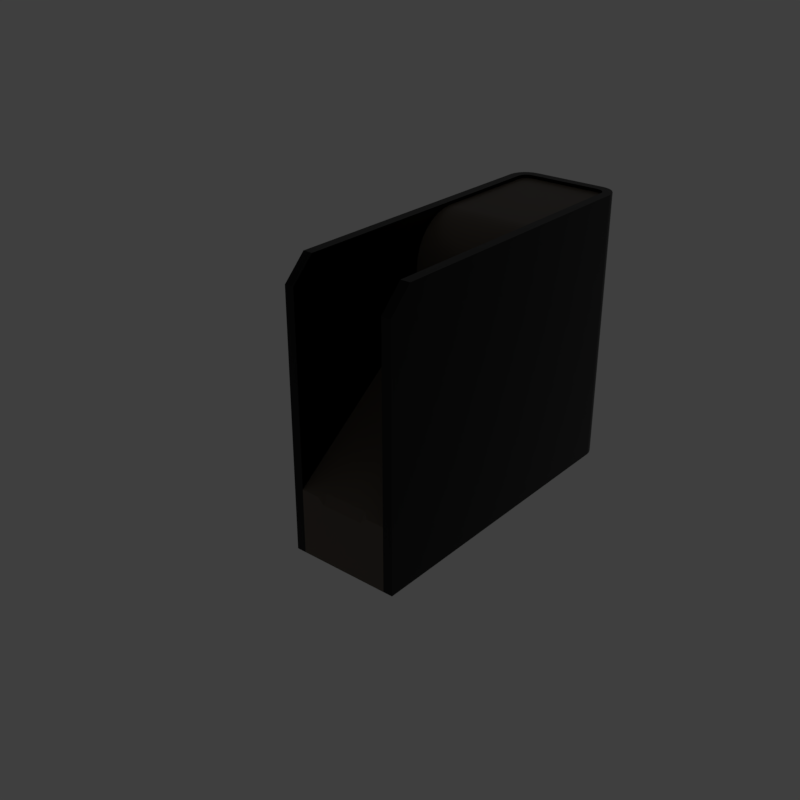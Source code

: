 # Source: insetadj.blend  (saved by Blender 2.82.4; exported with 4.5.12 LTS)
import bpy
from mathutils import Matrix  # noqa: F401  (used for matrix-valued properties, if any)

bpy.ops.wm.read_factory_settings(use_empty=True)
scene = bpy.context.scene
scene.name = 'main'

# ---- collections
col_collection_1 = bpy.data.collections.new('Collection 1'); scene.collection.children.link(col_collection_1)

# ---- materials (node trees are filled in below, after node groups)
mat_prox_alum_075 = bpy.data.materials.new('prox_alum.075')
mat_prox_alum_075.displacement_method = 'DISPLACEMENT'
mat_prox_alum_075.alpha_threshold = 0.0
mat_prox_alum_075.diffuse_color = (0.1933, 0.1933, 0.1933, 1.0)
mat_prox_alum_075.roughness = 0.5
mat_prox_kevlar_075 = bpy.data.materials.new('prox_kevlar.075')
mat_prox_kevlar_075.displacement_method = 'DISPLACEMENT'
mat_prox_kevlar_075.alpha_threshold = 0.0
mat_prox_kevlar_075.diffuse_color = (0.03737, 0.03737, 0.03737, 1.0)
mat_prox_kevlar_075.roughness = 0.5
mat_prox_rough_plastic_018 = bpy.data.materials.new('prox_rough_plastic.018')
mat_prox_rough_plastic_018.displacement_method = 'DISPLACEMENT'
mat_prox_rough_plastic_018.alpha_threshold = 0.0
mat_prox_rough_plastic_018.diffuse_color = (0.1013, 0.1013, 0.1013, 1.0)
mat_prox_rough_plastic_018.roughness = 0.5
mat_prox_easy_spec_075 = bpy.data.materials.new('prox_easy_spec.075')
mat_prox_easy_spec_075.displacement_method = 'DISPLACEMENT'
mat_prox_easy_spec_075.alpha_threshold = 0.0
mat_prox_easy_spec_075.diffuse_color = (0.2791, 0.2791, 0.2791, 1.0)
mat_prox_easy_spec_075.roughness = 0.5
mat_prox_soap_073 = bpy.data.materials.new('prox_soap.073')
mat_prox_soap_073.displacement_method = 'DISPLACEMENT'
mat_prox_soap_073.alpha_threshold = 0.0
mat_prox_soap_073.diffuse_color = (0.8, 0.5447, 0.3018, 1.0)
mat_prox_soap_073.roughness = 0.5
mat_prox_emission_073 = bpy.data.materials.new('prox_emission.073')
mat_prox_emission_073.displacement_method = 'DISPLACEMENT'
mat_prox_emission_073.alpha_threshold = 0.0
mat_prox_emission_073.diffuse_color = (0.3973, 0.7023, 0.9681, 1.0)
mat_prox_emission_073.roughness = 0.5

# ---- node groups
ng_auto_smooth = bpy.data.node_groups.new('Auto Smooth', 'GeometryNodeTree')
_s = ng_auto_smooth.interface.new_socket(name='Geometry', in_out='OUTPUT', socket_type='NodeSocketGeometry')
_s = ng_auto_smooth.interface.new_socket(name='Geometry', in_out='INPUT', socket_type='NodeSocketGeometry')
_s = ng_auto_smooth.interface.new_socket(name='Angle', in_out='INPUT', socket_type='NodeSocketFloat')
_s.subtype = 'ANGLE'
_s.min_value = 0.0
_s.max_value = 3.142
ng_auto_smooth.is_modifier = True
_N = ng_auto_smooth.nodes; _L = ng_auto_smooth.links
n0 = _N.new('NodeGroupOutput'); n0.name = 'Group Output'; n0.location = (480, -100)
n1 = _N.new('NodeGroupInput'); n1.name = 'Group Input'; n1.location = (-420, -300)
n2 = _N.new('NodeGroupInput'); n2.name = 'Group Input.001'; n2.location = (-60, -100)
n3 = _N.new('GeometryNodeSetShadeSmooth'); n3.name = 'Set Shade Smooth'; n3.location = (120, -100)
n3.domain = 'EDGE'
n4 = _N.new('GeometryNodeSetShadeSmooth'); n4.name = 'Set Shade Smooth.001'; n4.location = (300, -100)
n5 = _N.new('GeometryNodeInputMeshEdgeAngle'); n5.name = 'Edge Angle'; n5.location = (-420, -220)
n6 = _N.new('GeometryNodeInputEdgeSmooth'); n6.name = 'Is Edge Smooth'; n6.location = (-60, -160)
n7 = _N.new('GeometryNodeInputShadeSmooth'); n7.name = 'Is Face Smooth'; n7.location = (-240, -340)
n8 = _N.new('FunctionNodeBooleanMath'); n8.name = 'Boolean Math'; n8.location = (-60, -220)
n9 = _N.new('FunctionNodeCompare'); n9.name = 'Compare'; n9.location = (-240, -180)
n9.operation = 'LESS_EQUAL'
_L.new(n5.outputs[0], n9.inputs[0])
_L.new(n4.outputs[0], n0.inputs[0])
_L.new(n1.outputs[1], n9.inputs[1])
_L.new(n9.outputs[0], n8.inputs[0])
_L.new(n7.outputs[0], n8.inputs[1])
_L.new(n2.outputs[0], n3.inputs[0])
_L.new(n6.outputs[0], n3.inputs[1])
_L.new(n3.outputs[0], n4.inputs[0])
_L.new(n8.outputs[0], n3.inputs[2])
n0.is_active_output = True

# ---- material node trees
mat_prox_alum_075.use_nodes = True; mat_prox_alum_075.node_tree.nodes.clear()
_N = mat_prox_alum_075.node_tree.nodes; _L = mat_prox_alum_075.node_tree.links
n0 = _N.new('ShaderNodeOutputMaterial'); n0.name = 'Material Output'; n0.location = (300, 300)
n1 = _N.new('ShaderNodeBsdfPrincipled'); n1.name = 'Principled BSDF'; n1.location = (10, 300)
n1.width = 150
n1.subsurface_method = 'BURLEY'
n1.inputs[0].default_value = (0.3217, 0.3217, 0.3217, 1.0)
n1.inputs[1].default_value = 1.0
n1.inputs[2].default_value = 0.1633
n1.inputs[3].default_value = 1.45
n1.inputs[9].default_value = (1.0, 1.0, 1.0)
n1.inputs[13].default_value = 0.119
n1.inputs[15].default_value = 0.7959
n1.inputs[16].default_value = 0.8299
n1.inputs[24].default_value = 0.1605
n1.inputs[27].default_value = (0.0, 0.0, 0.0, 1.0)
n1.inputs[28].default_value = 1.0
_L.new(n1.outputs[0], n0.inputs[0])
n0.is_active_output = True
mat_prox_kevlar_075.use_nodes = True; mat_prox_kevlar_075.node_tree.nodes.clear()
_N = mat_prox_kevlar_075.node_tree.nodes; _L = mat_prox_kevlar_075.node_tree.links
n0 = _N.new('ShaderNodeOutputMaterial'); n0.name = 'Material Output'; n0.location = (300, 300)
n1 = _N.new('ShaderNodeBsdfPrincipled'); n1.name = 'Principled BSDF'; n1.location = (10, 300)
n1.width = 150
n1.subsurface_method = 'BURLEY'
n1.inputs[0].default_value = (0.0, 0.0, 0.0, 1.0)
n1.inputs[2].default_value = 0.3401
n1.inputs[3].default_value = 1.45
n1.inputs[9].default_value = (1.0, 1.0, 1.0)
n1.inputs[13].default_value = 0.2143
n1.inputs[27].default_value = (0.0, 0.0, 0.0, 1.0)
n1.inputs[28].default_value = 1.0
_L.new(n1.outputs[0], n0.inputs[0])
n0.is_active_output = True
mat_prox_rough_plastic_018.use_nodes = True; mat_prox_rough_plastic_018.node_tree.nodes.clear()
_N = mat_prox_rough_plastic_018.node_tree.nodes; _L = mat_prox_rough_plastic_018.node_tree.links
n0 = _N.new('ShaderNodeOutputMaterial'); n0.name = 'Material Output'; n0.location = (300, 300)
n1 = _N.new('ShaderNodeBsdfPrincipled'); n1.name = 'Principled BSDF'; n1.location = (10, 300)
n1.width = 150
n1.subsurface_method = 'BURLEY'
n1.inputs[0].default_value = (0.111, 0.09, 0.07, 1.0)
n1.inputs[2].default_value = 0.3673
n1.inputs[3].default_value = 1.45
n1.inputs[9].default_value = (1.0, 1.0, 1.0)
n1.inputs[13].default_value = 0.1803
n1.inputs[27].default_value = (0.0, 0.0, 0.0, 1.0)
n1.inputs[28].default_value = 1.0
_L.new(n1.outputs[0], n0.inputs[0])
n0.is_active_output = True
mat_prox_easy_spec_075.use_nodes = True; mat_prox_easy_spec_075.node_tree.nodes.clear()
_N = mat_prox_easy_spec_075.node_tree.nodes; _L = mat_prox_easy_spec_075.node_tree.links
n0 = _N.new('ShaderNodeOutputMaterial'); n0.name = 'Material Output'; n0.location = (300, 300)
n1 = _N.new('ShaderNodeBsdfPrincipled'); n1.name = 'Principled BSDF'; n1.location = (10, 300)
n1.width = 150
n1.subsurface_method = 'BURLEY'
n1.inputs[0].default_value = (0.1372, 0.1372, 0.1372, 1.0)
n1.inputs[2].default_value = 0.2245
n1.inputs[3].default_value = 1.45
n1.inputs[9].default_value = (1.0, 1.0, 1.0)
n1.inputs[13].default_value = 0.09864
n1.inputs[19].default_value = 0.25
n1.inputs[27].default_value = (0.0, 0.0, 0.0, 1.0)
n1.inputs[28].default_value = 1.0
_L.new(n1.outputs[0], n0.inputs[0])
n0.is_active_output = True
mat_prox_soap_073.use_nodes = True; mat_prox_soap_073.node_tree.nodes.clear()
_N = mat_prox_soap_073.node_tree.nodes; _L = mat_prox_soap_073.node_tree.links
n0 = _N.new('ShaderNodeOutputMaterial'); n0.name = 'Material Output'; n0.location = (300, 300)
n1 = _N.new('ShaderNodeLayerWeight'); n1.name = 'Layer Weight.001'; n1.location = (-898, 224)
n2 = _N.new('ShaderNodeValToRGB'); n2.name = 'ColorRamp.001'; n2.location = (-744, 215)
n2.color_ramp.interpolation = 'B_SPLINE'
while len(n2.color_ramp.elements) > 1: n2.color_ramp.elements.remove(n2.color_ramp.elements[-1])
n2.color_ramp.elements[0].position = 0.0; n2.color_ramp.elements[0].color = (1.0, 0.0, 0.2363, 1.0)
_e = n2.color_ramp.elements.new(0.1477); _e.color = (0.0, 0.1135, 0.6103, 1.0)
_e = n2.color_ramp.elements.new(0.2773); _e.color = (0.2081, 0.332, 0.6265, 1.0)
_e = n2.color_ramp.elements.new(0.5); _e.color = (0.5089, 0.1741, 0.6181, 1.0)
_e = n2.color_ramp.elements.new(0.6818); _e.color = (0.7544, 0.04821, 0.0, 1.0)
_e = n2.color_ramp.elements.new(0.8511); _e.color = (0.336, 0.5043, 0.1917, 1.0)
_e = n2.color_ramp.elements.new(1.0); _e.color = (0.01772, 0.3483, 1.0, 1.0)
n3 = _N.new('ShaderNodeMix'); n3.name = 'Mix.001'; n3.location = (-424, 179)
n3.data_type = 'RGBA'
n3.inputs[0].default_value = 0.7909
n4 = _N.new('ShaderNodeBsdfPrincipled'); n4.name = 'Principled BSDF.002'; n4.location = (-242, 264)
n4.width = 150
n4.subsurface_method = 'BURLEY'
n4.inputs[2].default_value = 0.525
n4.inputs[3].default_value = 1.45
n4.inputs[9].default_value = (1.0, 1.0, 1.0)
n4.inputs[13].default_value = 0.975
n4.inputs[18].default_value = 1.0
n4.inputs[19].default_value = 0.25
n4.inputs[27].default_value = (0.0, 0.0, 0.0, 1.0)
n4.inputs[28].default_value = 1.0
n5 = _N.new('ShaderNodeBsdfGlass'); n5.name = 'Glass BSDF'; n5.location = (-9, 118)
n5.distribution = 'BECKMANN'
n5.inputs[2].default_value = 1.45
n6 = _N.new('ShaderNodeMixShader'); n6.name = 'Mix Shader'; n6.location = (-12, 267)
n6.inputs[0].default_value = 0.4455
_L.new(n1.outputs[1], n2.inputs[0])
_L.new(n2.outputs[0], n3.inputs[6])
_L.new(n4.outputs[0], n6.inputs[1])
_L.new(n3.outputs[2], n4.inputs[0])
_L.new(n5.outputs[0], n6.inputs[2])
_L.new(n2.outputs[0], n5.inputs[0])
_L.new(n6.outputs[0], n0.inputs[0])
n0.is_active_output = True
mat_prox_emission_073.use_nodes = True; mat_prox_emission_073.node_tree.nodes.clear()
_N = mat_prox_emission_073.node_tree.nodes; _L = mat_prox_emission_073.node_tree.links
n0 = _N.new('ShaderNodeOutputMaterial'); n0.name = 'Material Output'; n0.location = (446, 300)
n1 = _N.new('ShaderNodeEmission'); n1.name = 'Emission'; n1.location = (156, 300)
n1.inputs[1].default_value = 4.0
n2 = _N.new('ShaderNodeLayerWeight'); n2.name = 'Layer Weight'; n2.location = (-631, 360)
n3 = _N.new('ShaderNodeValToRGB'); n3.name = 'ColorRamp'; n3.location = (-450, 370)
n3.color_ramp.interpolation = 'B_SPLINE'
while len(n3.color_ramp.elements) > 1: n3.color_ramp.elements.remove(n3.color_ramp.elements[-1])
n3.color_ramp.elements[0].position = 0.1864; n3.color_ramp.elements[0].color = (1.0, 0.02556, 0.0, 1.0)
_e = n3.color_ramp.elements.new(0.8045); _e.color = (1.0, 0.2244, 0.007333, 1.0)
_e = n3.color_ramp.elements.new(0.9909); _e.color = (1.0, 1.0, 1.0, 1.0)
n4 = _N.new('ShaderNodeMix'); n4.name = 'Mix'; n4.location = (-92, 333)
n4.data_type = 'RGBA'
n4.blend_type = 'COLOR'
n4.inputs[0].default_value = 0.8273
_L.new(n2.outputs[1], n3.inputs[0])
_L.new(n1.outputs[0], n0.inputs[0])
_L.new(n4.outputs[2], n1.inputs[0])
_L.new(n3.outputs[0], n4.inputs[7])
n0.is_active_output = True

# ---- world
world_world = bpy.data.worlds.new('World'); scene.world = world_world
world_world.use_nodes = True; world_world.node_tree.nodes.clear()
_N = world_world.node_tree.nodes; _L = world_world.node_tree.links
n0 = _N.new('ShaderNodeOutputWorld'); n0.name = 'World Output'; n0.location = (300, 300)
n1 = _N.new('ShaderNodeBackground'); n1.name = 'Background'; n1.location = (10, 300)
n1.inputs[0].default_value = (0.05, 0.05, 0.05, 1.0)
_L.new(n1.outputs[0], n0.inputs[0])
n0.is_active_output = True
world_world.use_sun_shadow = False
world_world.sun_shadow_jitter_overblur = 0.0

# ---- meshes
me_plane_009 = bpy.data.meshes.new('Plane.009')
me_plane_009.from_pydata([(-1.059, -3.053, 0.0), (1.059, -3.053, 0.0), (-1.059, 3.053, 0.0), (1.059, 3.053, 0.0), (-0.8831, 2.877, 0.0), (-0.8831, -2.877, 0.0), (0.8831, -2.877, 0.0), (0.8831, 2.877, 0.0), (0.0, 0.0, 0.0)], [], [(5, 4, 2, 0), (6, 5, 0, 1), (7, 6, 1, 3), (4, 7, 3, 2), (5, 6, 8), (6, 7, 8), (7, 4, 8), (4, 5, 8)])
me_plane_009.materials.append(None)
me_plane_009.materials.append(None)
me_plane_009.materials.append(None)
me_plane_009.materials.append(None)
me_plane_009.use_remesh_preserve_volume = False
me_plane_009.use_remesh_preserve_attributes = False
me_plane_009.use_mirror_vertex_groups = False
me_plane_009.update()
me_cube_008 = bpy.data.meshes.new('Cube.008')
me_cube_008.from_pydata([(-0.8296, 3.0, -4.985), (0.8296, 3.0, -4.985), (-0.6495, -2.83, -4.985), (-0.8296, -2.649, -4.985), (-0.704, -2.822, -4.985), (-0.7444, -2.806, -4.985), (-0.7791, -2.779, -4.985), (-0.8057, -2.744, -4.985), (-0.8224, -2.704, -4.985), (-0.8296, -2.649, -0.05795), (-0.6495, -2.83, -0.05795), (-0.8224, -2.704, -0.05795), (-0.8057, -2.744, -0.05795), (-0.7791, -2.779, -0.05795), (-0.7444, -2.806, -0.05795), (-0.704, -2.822, -0.05795), (0.6495, -2.83, -4.985), (0.8296, -2.649, -4.985), (0.704, -2.822, -4.985), (0.7444, -2.806, -4.985), (0.7791, -2.779, -4.985), (0.8057, -2.744, -4.985), (0.8224, -2.704, -4.985), (0.8296, -2.649, -0.05795), (0.6495, -2.83, -0.05795), (0.8224, -2.704, -0.05795), (0.8057, -2.744, -0.05795), (0.7791, -2.779, -0.05795), (0.7444, -2.806, -0.05795), (0.704, -2.822, -0.05795), (-0.7149, -2.779, -0.05795), (-0.7282, -2.744, -0.05795), (-0.7402, 3.0, -4.985), (-0.7366, -2.704, -0.05795), (-0.7402, -2.649, -0.05795), (-0.6508, -2.649, -0.05795), (0.7149, -2.779, -0.05795), (0.7282, -2.744, -0.05795), (-0.6508, 3.0, -4.985), (0.7402, 3.0, -4.985), (-0.6508, -2.704, -0.05795), (0.7366, -2.704, -0.05795), (-0.6508, -2.744, -0.05795), (-0.6508, -2.779, -0.05795), (0.7402, -2.649, -0.05795), (0.6508, -2.649, -0.05795), (0.6508, 3.0, -4.985), (0.6508, -2.704, -0.05795), (0.6508, -2.744, -0.05795), (0.6508, -2.779, -0.05795), (-0.8296, 0.1858, -1.59), (-0.6495, -2.83, -1.59), (-0.704, -2.822, -1.59), (-0.7444, -2.806, -1.59), (-0.7791, -2.779, -1.59), (-0.8057, -2.744, -1.59), (-0.8224, -2.704, -1.59), (-0.8296, -2.649, -1.59), (0.8296, 0.1858, -1.59), (-0.7402, 0.1858, -1.59), (-0.6508, 0.1858, -1.59), (0.6495, -2.83, -1.59), (0.704, -2.822, -1.59), (-0.8296, -0.6711, -0.05795), (-0.8296, 0.1858, -0.9149), (-0.8296, -0.504, -0.07442), (-0.8296, -0.3432, -0.1232), (-0.8296, -0.1951, -0.2024), (-0.8296, -0.0652, -0.3089), (-0.8296, 0.04137, -0.4388), (-0.8296, 0.1206, -0.587), (-0.8296, 0.1693, -0.7477), (0.7444, -2.806, -1.59), (0.7791, -2.779, -1.59), (0.8057, -2.744, -1.59), (0.8224, -2.704, -1.59), (0.8296, -2.649, -1.59), (0.7402, 0.1858, -1.59), (0.6508, 0.1858, -1.59), (-0.7402, -0.6711, -0.05795), (-0.7402, 0.1858, -0.9149), (-0.7402, -0.504, -0.07442), (-0.7402, -0.3432, -0.1232), (-0.7402, -0.1951, -0.2024), (-0.7402, -0.0652, -0.3089), (-0.7402, 0.04137, -0.4388), (-0.7402, 0.1206, -0.587), (-0.7402, 0.1693, -0.7477), (-0.6508, 0.1858, -0.9149), (-0.6508, -0.6711, -0.05795), (-0.6508, 0.1693, -0.7477), (-0.6508, 0.1206, -0.587), (-0.6508, 0.04137, -0.4388), (-0.6508, -0.0652, -0.3089), (-0.6508, -0.1951, -0.2024), (-0.6508, -0.3432, -0.1232), (-0.6508, -0.504, -0.07442), (0.8296, -0.6711, -0.05795), (0.8296, 0.1858, -0.9149), (0.8296, -0.504, -0.07442), (0.8296, -0.3432, -0.1232), (0.8296, -0.1951, -0.2024), (0.8296, -0.0652, -0.3089), (0.8296, 0.04137, -0.4388), (0.8296, 0.1206, -0.587), (0.8296, 0.1693, -0.7477), (0.7402, -0.6711, -0.05795), (0.7402, 0.1858, -0.9149), (0.7402, -0.504, -0.07442), (0.7402, -0.3432, -0.1232), (0.7402, -0.1951, -0.2024), (0.7402, -0.0652, -0.3089), (0.7402, 0.04137, -0.4388), (0.7402, 0.1206, -0.587), (0.7402, 0.1693, -0.7477), (-0.8296, 0.1858, -1.685), (-0.8296, 3.0, -3.801), (-0.704, -2.822, -1.685), (-0.704, -2.822, -3.801), (-0.7444, -2.806, -1.685), (-0.7444, -2.806, -3.801), (-0.7791, -2.779, -1.685), (-0.7791, -2.779, -3.801), (-0.8057, -2.744, -1.685), (-0.8057, -2.744, -3.801), (-0.8224, -2.704, -1.685), (-0.8224, -2.704, -3.801), (-0.8296, -2.649, -1.685), (-0.8296, -2.649, -3.801), (0.6508, 0.1858, -0.9149), (0.6508, -0.6711, -0.05795), (0.6508, 0.1693, -0.7477), (0.6508, 0.1206, -0.587), (0.6508, 0.04137, -0.4388), (0.6508, -0.0652, -0.3089), (0.6508, -0.1951, -0.2024), (0.6508, -0.3432, -0.1232), (0.6508, -0.504, -0.07442), (-0.6508, 0.1858, -1.685), (-0.6508, 3.0, -3.801), (-0.6495, -2.83, -1.685), (-0.6495, -2.83, -3.801), (-0.7402, 0.1858, -1.685), (-0.7402, 3.0, -3.801), (0.8296, 0.1858, -1.685), (0.8296, 3.0, -3.801), (0.704, -2.822, -1.685), (0.704, -2.822, -3.801), (0.7444, -2.806, -1.685), (0.7444, -2.806, -3.801), (0.7791, -2.779, -1.685), (0.7791, -2.779, -3.801), (0.8057, -2.744, -1.685), (0.8057, -2.744, -3.801), (0.8224, -2.704, -1.685), (0.8224, -2.704, -3.801), (0.8296, -2.649, -1.685), (0.8296, -2.649, -3.801), (0.6508, 0.1858, -1.685), (0.6508, 3.0, -3.801), (0.6495, -2.83, -1.685), (0.6495, -2.83, -3.801), (0.7402, 0.1858, -1.685), (0.7402, 3.0, -3.801), (-0.3884, -2.83, -0.05795), (0.3884, -2.83, -0.05795), (0.3884, -2.83, -4.985), (-0.3884, -2.83, -4.985), (0.3884, -2.744, -0.05795), (-0.3884, -2.744, -0.05795), (-0.3884, -2.779, -0.05795), (0.3884, -2.779, -0.05795), (-0.3884, -2.704, -0.05795), (0.3884, -2.704, -0.05795), (0.3884, -2.649, -0.05795), (-0.3884, -2.649, -0.05795), (-0.3884, 3.0, -4.985), (0.3884, 3.0, -4.985), (0.3884, 0.1858, -1.59), (-0.3884, 0.1858, -1.59), (-0.3884, -2.83, -1.59), (0.3884, -2.83, -1.59), (-0.3884, -0.6711, -0.05795), (0.3884, -0.6711, -0.05795), (0.3884, 0.1858, -0.9149), (-0.3884, 0.1858, -0.9149), (-0.3884, -0.504, -0.07442), (0.3884, -0.504, -0.07442), (-0.3884, -0.3432, -0.1232), (0.3884, -0.3432, -0.1232), (-0.3884, -0.1951, -0.2024), (0.3884, -0.1951, -0.2024), (-0.3884, -0.0652, -0.3089), (0.3884, -0.0652, -0.3089), (-0.3884, 0.04137, -0.4388), (0.3884, 0.04137, -0.4388), (-0.3884, 0.1206, -0.587), (0.3884, 0.1206, -0.587), (-0.3884, 0.1693, -0.7477), (0.3884, 0.1693, -0.7477), (-0.3884, 0.1858, -1.685), (0.3884, 0.1858, -1.685), (-0.3884, -2.83, -3.801), (0.3884, -2.83, -3.801), (0.3884, -2.83, -1.685), (-0.3884, -2.83, -1.685), (0.3884, 2.9, -3.748), (0.3884, 3.0, -3.915), (0.502, 3.0, -3.801), (-0.3884, 2.9, -3.748), (-0.3884, 3.0, -3.915), (-0.502, 3.0, -3.801), (-3.507e-23, -2.649, -0.05795), (-3.579e-23, -2.704, -0.05795), (-3.632e-23, -2.744, -0.05795), (-3.678e-23, -2.779, -0.05795), (-3.745e-23, -2.83, -0.05795), (-3.745e-23, -2.83, -1.59), (2.241e-24, 0.1693, -0.7477), (2.459e-24, 0.1858, -0.9149), (1.596e-24, 0.1206, -0.587), (5.476e-25, 0.04137, -0.4388), (-8.629e-25, -0.0652, -0.3089), (-2.582e-24, -0.1951, -0.2024), (-4.542e-24, -0.3432, -0.1232), (-6.67e-24, -0.504, -0.07442), (-8.883e-24, -0.6711, -0.05795), (2.459e-24, 0.1858, -1.59), (-3.745e-23, -2.83, -3.801), (-3.745e-23, -2.83, -1.685), (2.459e-24, 0.1858, -1.685), (3.97e-23, 3.0, -4.985), (-3.745e-23, -2.83, -4.985), (3.97e-23, 3.0, -3.915), (3.838e-23, 2.9, -3.748), (-1.0, 3.0, -4.985), (1.0, 3.0, -4.985), (-0.6606, -3.0, -4.985), (-1.0, -2.661, -4.985), (-0.7485, -2.988, -4.985), (-0.8303, -2.955, -4.985), (-0.9006, -2.901, -4.985), (-0.9545, -2.83, -4.985), (-0.9884, -2.748, -4.985), (-1.0, -2.661, 0.0), (-0.6606, -3.0, 0.0), (-0.9884, -2.748, 0.0), (-0.9545, -2.83, 0.0), (-0.9006, -2.901, 0.0), (-0.8303, -2.955, 0.0), (-0.7485, -2.988, 0.0), (1.0, -2.661, -4.985), (0.6606, -3.0, -4.985), (0.9884, -2.748, -4.985), (0.9545, -2.83, -4.985), (0.9006, -2.901, -4.985), (0.8303, -2.955, -4.985), (0.7485, -2.988, -4.985), (0.6606, -3.0, 0.0), (1.0, -2.661, 0.0), (0.7485, -2.988, 0.0), (0.8303, -2.955, 0.0), (0.9006, -2.901, 0.0), (0.9545, -2.83, 0.0), (0.9884, -2.748, 0.0), (-1.0, 3.0, -0.4052), (-1.0, 2.595, 0.0), (1.0, 2.595, 0.0), (1.0, 3.0, -0.4052), (1.0, -2.661, -2.293), (0.9545, -2.83, -2.293), (0.8303, -2.955, -2.293), (-1.0, 3.0, -2.293), (-0.6606, -3.0, -2.293), (0.6606, -3.0, -2.293), (1.0, 3.0, -2.293), (-0.9884, -2.748, -2.293), (-0.9006, -2.901, -2.293), (-0.7485, -2.988, -2.293), (0.9884, -2.748, -2.293), (0.9006, -2.901, -2.293), (0.7485, -2.988, -2.293), (-1.0, -2.661, -2.293), (-0.9545, -2.83, -2.293), (-0.8303, -2.955, -2.293), (-0.8296, 3.0, -4.985), (0.8296, 3.0, -4.985), (-0.6495, -2.83, -4.985), (-0.8296, -2.649, -4.985), (-0.704, -2.822, -4.985), (-0.7444, -2.806, -4.985), (-0.7791, -2.779, -4.985), (-0.8057, -2.744, -4.985), (-0.8224, -2.704, -4.985), (-0.8296, -2.649, 0.0), (-0.6495, -2.83, 0.0), (-0.8224, -2.704, -1.043e-09), (-0.8057, -2.744, -1.937e-09), (-0.7791, -2.779, -8.94e-10), (-0.7444, -2.806, 0.0), (-0.704, -2.822, 0.0), (0.8296, -2.649, -4.985), (0.6495, -2.83, -4.985), (0.8224, -2.704, -4.985), (0.8057, -2.744, -4.985), (0.7791, -2.779, -4.985), (0.7444, -2.806, -4.985), (0.704, -2.822, -4.985), (0.6495, -2.83, 0.0), (0.8296, -2.649, 0.0), (0.704, -2.822, 0.0), (0.7444, -2.806, 0.0), (0.7791, -2.779, 8.94e-10), (0.8057, -2.744, 1.937e-09), (0.8224, -2.704, 1.043e-09), (-0.8296, 3.0, -0.4052), (-0.8296, 2.595, 0.0), (0.8296, 2.595, 0.0), (0.8296, 3.0, -0.4052), (0.8296, -2.649, -2.293), (0.8057, -2.744, -2.293), (0.7443, -2.806, -2.293), (-0.8296, 3.0, -2.293), (-0.6494, -2.83, -2.293), (0.6494, -2.83, -2.293), (0.8296, 3.0, -2.293), (-0.8224, -2.704, -2.293), (-0.7791, -2.779, -2.293), (-0.704, -2.822, -2.293), (0.8224, -2.704, -2.293), (0.7791, -2.779, -2.293), (0.704, -2.822, -2.293), (-0.8296, -2.649, -2.293), (-0.8057, -2.744, -2.293), (-0.7444, -2.806, -2.293)], [], [(44, 106, 130, 45), (36, 37, 48, 49), (170, 43, 10, 164), (182, 89, 35, 175), (52, 51, 10, 15), (53, 52, 15, 14), (54, 53, 14, 13), (55, 54, 13, 12), (56, 55, 12, 11), (57, 56, 11, 9), (175, 35, 40, 172), (60, 179, 200, 138), (183, 174, 45, 130), (156, 144, 58, 76), (171, 165, 24, 49), (172, 40, 42, 169), (62, 29, 24, 61), (33, 40, 35, 34), (31, 42, 40, 33), (30, 43, 42, 31), (59, 50, 64, 80), (103, 104, 113, 112), (37, 41, 47, 48), (57, 9, 63, 65, 66, 67, 68, 69, 70, 71, 64, 50), (34, 35, 89, 79), (150, 73, 72, 148), (156, 76, 75, 154), (162, 77, 58, 144), (72, 28, 29, 62), (189, 187, 137, 136), (60, 59, 80, 88), (150, 151, 153, 152), (13, 30, 31, 12), (12, 31, 33, 11), (11, 33, 34, 9), (30, 13, 14, 15), (43, 30, 15, 10), (158, 78, 77, 162), (205, 180, 51, 140), (73, 27, 28, 72), (77, 107, 98, 58), (129, 78, 178, 184), (41, 44, 45, 47), (46, 159, 163, 39), (109, 110, 135, 136), (174, 173, 47, 45), (78, 158, 201, 178), (173, 168, 48, 47), (148, 72, 62, 146), (75, 25, 26, 74), (74, 26, 27, 73), (168, 171, 49, 48), (113, 114, 131, 132), (146, 147, 149, 148), (139, 211, 210, 176, 38), (38, 32, 143, 139), (127, 57, 50, 115), (32, 0, 116, 143), (111, 112, 133, 134), (195, 193, 134, 133), (76, 58, 98, 105, 104, 103, 102, 101, 100, 99, 97, 23), (39, 163, 145, 1), (146, 62, 61, 160), (21, 153, 151, 20), (3, 8, 126, 128), (8, 7, 124, 126), (7, 6, 122, 124), (6, 5, 120, 122), (117, 140, 51, 52), (5, 4, 118, 120), (104, 105, 114, 113), (229, 204, 181, 217), (63, 79, 81, 65), (65, 81, 82, 66), (66, 82, 83, 67), (67, 83, 84, 68), (68, 84, 85, 69), (69, 85, 86, 70), (70, 86, 87, 71), (71, 87, 80, 64), (188, 95, 96, 186), (225, 187, 189, 224), (223, 191, 193, 222), (221, 195, 197, 220), (218, 199, 184, 219), (204, 203, 161, 160), (144, 145, 163, 162), (154, 155, 157, 156), (79, 89, 96, 81), (81, 96, 95, 82), (82, 95, 94, 83), (83, 94, 93, 84), (84, 93, 92, 85), (85, 92, 91, 86), (86, 91, 90, 87), (87, 90, 88, 80), (76, 23, 25, 75), (167, 202, 141, 2), (209, 211, 139, 138, 200), (88, 185, 179, 60), (193, 191, 135, 134), (112, 113, 132, 133), (166, 16, 161, 203), (23, 97, 106, 44), (100, 101, 110, 109), (78, 129, 107, 77), (26, 25, 41, 37), (36, 29, 28, 27), (159, 46, 177, 207, 208), (185, 88, 90, 198), (194, 92, 93, 192), (196, 91, 92, 194), (198, 90, 91, 196), (192, 93, 94, 190), (233, 231, 176, 210), (204, 160, 61, 181), (49, 24, 29, 36), (25, 23, 44, 41), (27, 26, 37, 36), (169, 42, 43, 170), (9, 34, 79, 63), (114, 107, 129, 131), (119, 117, 52, 53), (121, 119, 53, 54), (123, 121, 54, 55), (125, 123, 55, 56), (127, 125, 56, 57), (190, 94, 95, 188), (102, 103, 112, 111), (22, 155, 153, 21), (226, 183, 187, 225), (99, 100, 109, 108), (199, 197, 132, 131), (19, 149, 147, 18), (142, 115, 50, 59), (4, 2, 141, 118), (233, 207, 177, 231), (228, 203, 204, 229), (186, 96, 89, 182), (206, 208, 207), (101, 102, 111, 110), (138, 142, 59, 60), (18, 16, 166, 232, 231, 177, 46, 39, 1, 17, 22, 21, 20, 19), (106, 108, 137, 130), (140, 117, 118, 141), (117, 119, 120, 118), (119, 121, 122, 120), (121, 123, 124, 122), (123, 125, 126, 124), (125, 127, 128, 126), (17, 157, 155, 22), (105, 98, 107, 114), (108, 109, 136, 137), (97, 99, 108, 106), (184, 199, 131, 129), (20, 151, 149, 19), (127, 115, 116, 128), (115, 142, 143, 116), (142, 138, 139, 143), (206, 201, 158, 159, 208), (110, 111, 134, 135), (197, 195, 133, 132), (205, 140, 141, 202), (3, 128, 116, 0), (18, 147, 161, 16), (154, 75, 74, 152), (191, 189, 136, 135), (152, 74, 73, 150), (160, 161, 147, 146), (218, 219, 185, 198), (220, 218, 198, 196), (221, 220, 196, 194), (222, 221, 194, 192), (223, 222, 192, 190), (224, 223, 190, 188), (225, 224, 188, 186), (226, 225, 186, 182), (219, 227, 179, 185), (212, 226, 182, 175), (228, 229, 205, 202), (168, 214, 215, 171), (227, 230, 200, 179), (173, 213, 214, 168), (181, 61, 24, 165), (229, 217, 180, 205), (180, 164, 10, 51), (174, 212, 213, 173), (209, 210, 211), (233, 210, 209, 234), (165, 216, 217, 181), (187, 183, 130, 137), (171, 215, 216, 165), (203, 228, 232, 166), (4, 5, 6, 7, 8, 3, 0, 32, 38, 176, 231, 232, 167, 2), (209, 200, 230, 234), (206, 234, 230, 201), (202, 167, 232, 228), (227, 178, 201, 230), (156, 157, 145, 144), (162, 163, 159, 158), (17, 1, 145, 157), (220, 197, 199, 218), (222, 193, 195, 221), (224, 189, 191, 223), (152, 153, 155, 154), (212, 174, 183, 226), (219, 184, 178, 227), (233, 234, 206, 207), (164, 180, 217, 216), (170, 164, 216, 215), (169, 170, 215, 214), (172, 169, 214, 213), (175, 172, 213, 212), (148, 149, 151, 150), (258, 245, 273, 274), (237, 273, 278, 239), (239, 278, 284, 240), (240, 284, 277, 241), (241, 277, 283, 242), (242, 283, 276, 243), (243, 276, 282, 238), (258, 274, 281, 260), (260, 281, 271, 261), (261, 271, 280, 262), (262, 280, 270, 263), (263, 270, 279, 264), (264, 279, 269, 259), (268, 267, 259, 269, 275), (244, 266, 265, 272, 282), (278, 273, 245, 250), (277, 284, 249, 248), (276, 283, 247, 246), (281, 274, 252, 257), (280, 271, 256, 255), (279, 270, 254, 253), (275, 269, 251, 236), (274, 273, 237, 252), (284, 278, 250, 249), (283, 277, 248, 247), (282, 276, 246, 244), (271, 281, 257, 256), (270, 280, 255, 254), (269, 279, 253, 251), (282, 272, 235, 238), (324, 323, 295, 308), (289, 328, 323, 287), (290, 334, 328, 289), (291, 327, 334, 290), (292, 333, 327, 291), (293, 326, 333, 292), (288, 332, 326, 293), (310, 331, 324, 308), (311, 321, 331, 310), (312, 330, 321, 311), (313, 320, 330, 312), (314, 329, 320, 313), (309, 319, 329, 314), (325, 319, 309, 317, 318), (332, 322, 315, 316, 294), (300, 295, 323, 328), (298, 299, 334, 327), (296, 297, 333, 326), (307, 302, 324, 331), (305, 306, 321, 330), (303, 304, 320, 329), (286, 301, 319, 325), (302, 287, 323, 324), (299, 300, 328, 334), (297, 298, 327, 333), (294, 296, 326, 332), (306, 307, 331, 321), (304, 305, 330, 320), (301, 303, 329, 319), (288, 285, 322, 332), (237, 239, 289, 287), (250, 245, 295, 300), (239, 240, 290, 289), (249, 250, 300, 299), (240, 241, 291, 290), (248, 249, 299, 298), (241, 242, 292, 291), (247, 248, 298, 297), (242, 243, 293, 292), (246, 247, 297, 296), (243, 238, 288, 293), (244, 246, 296, 294), (258, 260, 310, 308), (257, 252, 302, 307), (260, 261, 311, 310), (256, 257, 307, 306), (261, 262, 312, 311), (255, 256, 306, 305), (262, 263, 313, 312), (254, 255, 305, 304), (263, 264, 314, 313), (253, 254, 304, 303), (264, 259, 309, 314), (251, 253, 303, 301), (238, 235, 285, 288), (245, 258, 308, 295), (252, 237, 287, 302), (236, 251, 301, 286), (266, 244, 294, 316), (265, 266, 316, 315), (235, 272, 322, 285), (268, 275, 325, 318), (267, 268, 318, 317), (259, 267, 317, 309), (272, 265, 315, 322), (275, 236, 286, 325)])
me_cube_008.polygons.foreach_set('use_smooth', [True] * 310)
me_cube_008.polygons.foreach_set('material_index', [2, 2, 2, 2, 2, 2, 2, 2, 2, 2, 2, 2, 2, 2, 2, 2, 2, 2, 2, 2, 2, 2, 2, 2, 2, 2, 2, 2, 2, 2, 2, 2, 2, 2, 2, 2, 2, 2, 2, 2, 2, 2, 2, 2, 2, 2, 2, 2, 2, 2, 2, 2, 2, 2, 2, 2, 2, 2, 2, 2, 2, 2, 2, 2, 2, 2, 2, 2, 2, 2, 2, 2, 2, 2, 2, 2, 2, 2, 2, 2, 2, 2, 2, 2, 2, 2, 2, 2, 2, 2, 2, 2, 2, 2, 2, 2, 2, 2, 2, 2, 2, 2, 2, 2, 2, 2, 2, 2, 2, 2, 2, 2, 2, 2, 2, 2, 2, 2, 2, 2, 2, 2, 2, 2, 2, 2, 2, 2, 2, 2, 2, 2, 2, 2, 2, 2, 2, 2, 2, 2, 2, 2, 2, 2, 2, 2, 2, 2, 2, 2, 2, 2, 2, 2, 2, 2, 2, 2, 2, 2, 2, 2, 2, 2, 2, 2, 2, 2, 2, 2, 2, 2, 2, 2, 2, 2, 2, 2, 2, 2, 2, 2, 2, 2, 2, 2, 2, 2, 2, 2, 2, 2, 2, 2, 2, 2, 2, 2, 2, 2, 2, 2, 2, 2, 2, 2, 2, 2, 2, 2, 2, 2, 2, 2, 1, 1, 1, 1, 1, 1, 1, 1, 1, 1, 1, 1, 1, 1, 1, 1, 1, 1, 1, 1, 1, 1, 1, 1, 1, 1, 1, 1, 1, 1, 1, 1, 1, 1, 1, 1, 1, 1, 1, 1, 1, 1, 1, 1, 1, 1, 1, 1, 1, 1, 1, 1, 1, 1, 1, 1, 1, 1, 1, 1, 1, 1, 1, 1, 1, 1, 1, 1, 1, 1, 1, 1, 1, 1, 1, 1, 1, 1, 1, 1, 1, 1, 1, 1, 1, 1, 1, 1, 1, 1, 1, 1, 1, 1, 1, 1])
_k = set([(0, 3), (0, 32), (0, 116), (1, 17), (1, 39), (1, 145), (2, 4), (2, 167), (3, 8), (4, 5), (5, 6), (6, 7), (7, 8), (9, 11), (9, 63), (10, 15), (10, 164), (11, 12), (12, 13), (13, 14), (14, 15), (16, 18), (16, 166), (17, 22), (18, 19), (19, 20), (20, 21), (21, 22), (23, 25), (23, 97), (24, 29), (24, 165), (25, 26), (26, 27), (27, 28), (28, 29), (32, 38), (38, 176), (39, 46), (46, 177), (50, 64), (50, 115), (58, 98), (58, 144), (63, 65), (64, 71), (65, 66), (66, 67), (67, 68), (68, 69), (69, 70), (70, 71), (97, 99), (98, 105), (99, 100), (100, 101), (101, 102), (102, 103), (103, 104), (104, 105), (115, 116), (115, 127), (115, 142), (116, 128), (116, 143), (117, 119), (117, 140), (118, 120), (118, 141), (119, 121), (120, 122), (121, 123), (122, 124), (123, 125), (124, 126), (125, 127), (126, 128), (138, 142), (138, 200), (139, 143), (139, 211), (140, 205), (141, 202), (144, 145), (144, 156), (144, 162), (145, 157), (145, 163), (146, 148), (146, 160), (147, 149), (147, 161), (148, 150), (149, 151), (150, 152), (151, 153), (152, 154), (153, 155), (154, 156), (155, 157), (158, 162), (158, 201), (159, 163), (159, 208), (160, 204), (161, 203), (164, 216), (165, 216), (166, 232), (167, 232), (176, 231), (177, 231), (200, 230), (201, 230), (202, 228), (203, 228), (204, 229), (205, 229), (206, 207), (206, 208), (206, 234), (207, 208), (207, 233), (209, 210), (209, 211), (209, 234), (210, 211), (210, 233), (235, 238), (235, 272), (235, 285), (236, 251), (236, 275), (236, 286), (237, 239), (237, 252), (238, 243), (239, 240), (240, 241), (241, 242), (242, 243), (244, 246), (244, 266), (245, 250), (245, 258), (246, 247), (247, 248), (248, 249), (249, 250), (251, 253), (252, 257), (253, 254), (254, 255), (255, 256), (256, 257), (258, 260), (259, 264), (259, 267), (260, 261), (261, 262), (262, 263), (263, 264), (265, 266), (265, 272), (265, 315), (266, 316), (267, 268), (267, 317), (268, 275), (268, 318), (272, 322), (275, 325), (285, 288), (285, 322), (286, 301), (286, 325), (287, 289), (287, 302), (288, 293), (289, 290), (290, 291), (291, 292), (292, 293), (294, 296), (294, 316), (295, 300), (295, 308), (296, 297), (297, 298), (298, 299), (299, 300), (301, 303), (302, 307), (303, 304), (304, 305), (305, 306), (306, 307), (308, 310), (309, 314), (309, 317), (310, 311), (311, 312), (312, 313), (313, 314), (315, 316), (315, 322), (317, 318), (318, 325)])
me_cube_008.attributes.new('sharp_edge', 'BOOLEAN', 'EDGE').data.foreach_set('value', [ (min(e.vertices), max(e.vertices)) in _k for e in me_cube_008.edges])
_k = {(2, 4): 1.0, (10, 15): 1.0, (4, 5): 1.0, (14, 15): 1.0, (5, 6): 1.0, (13, 14): 1.0, (6, 7): 1.0, (12, 13): 1.0, (7, 8): 1.0, (11, 12): 1.0, (3, 8): 1.0, (9, 11): 1.0, (19, 20): 1.0, (20, 21): 1.0, (28, 29): 1.0, (21, 22): 1.0, (24, 29): 1.0, (17, 22): 1.0, (26, 27): 1.0, (27, 28): 1.0, (16, 18): 1.0, (25, 26): 1.0, (0, 3): 1.0, (0, 32): 1.0, (1, 17): 1.0, (32, 38): 1.0, (39, 46): 1.0, (23, 25): 1.0, (18, 19): 1.0, (1, 39): 1.0, (63, 65): 1.0, (65, 66): 1.0, (66, 67): 1.0, (67, 68): 1.0, (68, 69): 1.0, (69, 70): 1.0, (70, 71): 1.0, (64, 71): 1.0, (104, 105): 1.0, (100, 101): 1.0, (98, 105): 1.0, (58, 98): 1.0, (23, 97): 1.0, (9, 63): 1.0, (50, 64): 1.0, (99, 100): 1.0, (103, 104): 1.0, (102, 103): 1.0, (117, 140): 1.0, (118, 141): 1.0, (117, 119): 1.0, (118, 120): 1.0, (119, 121): 1.0, (120, 122): 1.0, (121, 123): 1.0, (122, 124): 1.0, (123, 125): 1.0, (124, 126): 1.0, (125, 127): 1.0, (126, 128): 1.0, (153, 155): 1.0, (150, 152): 1.0, (151, 153): 1.0, (148, 150): 1.0, (97, 99): 1.0, (158, 162): 1.0, (144, 162): 1.0, (144, 145): 1.0, (115, 127): 1.0, (115, 116): 1.0, (116, 128): 1.0, (115, 142): 1.0, (116, 143): 1.0, (138, 142): 1.0, (139, 143): 1.0, (58, 144): 1.0, (159, 163): 1.0, (0, 116): 1.0, (50, 115): 1.0, (149, 151): 1.0, (101, 102): 1.0, (144, 156): 1.0, (146, 160): 1.0, (145, 163): 1.0, (1, 145): 1.0, (146, 148): 1.0, (147, 149): 1.0, (147, 161): 1.0, (152, 154): 1.0, (154, 156): 1.0, (155, 157): 1.0, (145, 157): 1.0, (206, 208): 1.0, (207, 208): 1.0, (158, 201): 1.0, (46, 177): 1.0, (16, 166): 1.0, (205, 229): 1.0, (159, 208): 1.0, (176, 231): 1.0, (10, 164): 1.0, (2, 167): 1.0, (141, 202): 1.0, (38, 176): 1.0, (138, 200): 1.0, (140, 205): 1.0, (161, 203): 1.0, (206, 207): 1.0, (160, 204): 1.0, (209, 211): 1.0, (209, 210): 1.0, (210, 211): 1.0, (210, 233): 1.0, (139, 211): 1.0, (164, 216): 1.0, (24, 165): 1.0, (202, 228): 1.0, (200, 230): 1.0, (167, 232): 1.0, (209, 234): 1.0, (177, 231): 1.0, (207, 233): 1.0, (204, 229): 1.0, (203, 228): 1.0, (201, 230): 1.0, (206, 234): 1.0, (166, 232): 1.0, (165, 216): 1.0, (235, 238): 1.0, (236, 251): 1.0, (244, 266): 1.0, (265, 266): 1.0, (235, 272): 1.0, (268, 275): 1.0, (267, 268): 1.0, (259, 267): 1.0, (265, 272): 1.0, (236, 275): 1.0, (285, 288): 1.0, (286, 301): 1.0, (294, 316): 1.0, (315, 316): 1.0, (285, 322): 1.0, (318, 325): 1.0, (317, 318): 1.0, (309, 317): 1.0, (315, 322): 1.0, (286, 325): 1.0, (235, 285): 1.0, (236, 286): 1.0, (265, 315): 1.0, (266, 316): 1.0, (267, 317): 1.0, (268, 318): 1.0, (272, 322): 1.0, (275, 325): 1.0}
me_cube_008.attributes.new('crease_edge', 'FLOAT', 'EDGE').data.foreach_set('value', [_k.get((min(e.vertices), max(e.vertices)), 0.0) for e in me_cube_008.edges])
me_cube_008.materials.append(mat_prox_alum_075)
me_cube_008.materials.append(mat_prox_kevlar_075)
me_cube_008.materials.append(mat_prox_rough_plastic_018)
me_cube_008.materials.append(mat_prox_easy_spec_075)
me_cube_008.materials.append(mat_prox_soap_073)
me_cube_008.materials.append(mat_prox_emission_073)
me_cube_008.use_remesh_preserve_volume = False
me_cube_008.use_remesh_preserve_attributes = False
me_cube_008.use_mirror_vertex_groups = False
me_cube_008.update()
me_cube_000 = bpy.data.meshes.new('Cube.000')
me_cube_000.from_pydata([(-1.0, 6.137, -4.985), (1.0, 6.137, -4.985), (-0.6606, -3.0, -4.985), (-1.0, -2.661, -4.985), (-0.7485, -2.988, -4.985), (-0.8303, -2.955, -4.985), (-0.9006, -2.901, -4.985), (-0.9545, -2.83, -4.985), (-0.9884, -2.748, -4.985), (1.0, -2.661, -4.985), (0.6606, -3.0, -4.985), (0.9884, -2.748, -4.985), (0.9545, -2.83, -4.985), (0.9006, -2.901, -4.985), (0.8303, -2.955, -4.985), (0.7485, -2.988, -4.985), (1.0, -2.661, 0.1699), (0.9545, -2.83, 0.1699), (0.8303, -2.955, 0.1699), (-1.0, 6.137, 0.1699), (-0.6606, -3.0, 0.1699), (0.6606, -3.0, 0.1699), (1.0, 6.137, 0.1699), (-0.9884, -2.748, 0.1699), (-0.9006, -2.901, 0.1699), (-0.7485, -2.988, 0.1699), (0.9884, -2.748, 0.1699), (0.9006, -2.901, 0.1699), (0.7485, -2.988, 0.1699), (-1.0, -2.661, 0.1699), (-0.9545, -2.83, 0.1699), (-0.8303, -2.955, 0.1699)], [], [(2, 20, 25, 4), (4, 25, 31, 5), (5, 31, 24, 6), (6, 24, 30, 7), (7, 30, 23, 8), (8, 23, 29, 3), (28, 21, 10, 15), (27, 18, 14, 13), (26, 17, 12, 11), (22, 16, 9, 1), (21, 20, 2, 10), (18, 28, 15, 14), (17, 27, 13, 12), (16, 26, 11, 9), (29, 19, 0, 3), (19, 22, 1, 0), (25, 20, 21, 28, 18, 27, 17, 26, 16, 22, 19, 29, 23, 30, 24, 31), (4, 5, 6, 7, 8, 3, 0, 1, 9, 11, 12, 13, 14, 15, 10, 2)])
me_cube_000.polygons.foreach_set('use_smooth', [True] * 18)
_k = set([(0, 3), (0, 19), (1, 9), (1, 22), (2, 4), (2, 10), (2, 20), (3, 8), (3, 29), (4, 5), (5, 6), (6, 7), (7, 8), (9, 11), (9, 16), (10, 15), (10, 21), (11, 12), (12, 13), (13, 14), (14, 15)])
me_cube_000.attributes.new('sharp_edge', 'BOOLEAN', 'EDGE').data.foreach_set('value', [ (min(e.vertices), max(e.vertices)) in _k for e in me_cube_000.edges])
me_cube_000.materials.append(None)
me_cube_000.materials.append(None)
me_cube_000.materials.append(None)
me_cube_000.materials.append(None)
me_cube_000.use_remesh_preserve_volume = False
me_cube_000.use_remesh_preserve_attributes = False
me_cube_000.use_mirror_vertex_groups = False
me_cube_000.update()

# ---- objects
ob_ap_insetadj = bpy.data.objects.new('AP_insetadj', me_plane_009)
ob_emp_insetadj = bpy.data.objects.new('EMP_insetadj', None)
ob_ob_insetadj = bpy.data.objects.new('OB_insetadj', me_cube_008)
ob_bb_inset = bpy.data.objects.new('BB_inset', me_cube_000)

# ---- transforms, parenting, visibility, modifiers, constraints
ob_ap_insetadj.location = (0.0, 0.0, 0.0)
ob_ap_insetadj.scale = (0.1477, 0.1477, 0.1477)
ob_ap_insetadj.hide_render = True
ob_ap_insetadj.visible_camera = False
ob_ap_insetadj.visible_diffuse = False
ob_ap_insetadj.visible_glossy = False
ob_ap_insetadj.visible_transmission = False
ob_ap_insetadj.visible_volume_scatter = False
ob_ap_insetadj.visible_shadow = False
ob_ap_insetadj.display_type = 'WIRE'
ob_ap_insetadj.show_wire = True
ob_ap_insetadj.show_all_edges = True
ob_ap_insetadj.show_in_front = True
ob_ap_insetadj.lineart.crease_threshold = 0.0
_m = ob_ap_insetadj.modifiers.new('Hook-Empty', 'HOOK')
_m.center = (0.0, -3.0, 0.1699)
_m.matrix_inverse = ((0.9061, 0.0, 0.0, 0.0), (0.0, 0.9061, 0.0, 2.718), (0.0, 0.0, 0.9061, -0.1539), (0.0, 0.0, 0.0, 1.0))
_m.object = ob_emp_insetadj
ob_emp_insetadj.parent = ob_ap_insetadj
ob_emp_insetadj.matrix_parent_inverse = Matrix(((1.104, 0.0, 0.0, 17.77), (0.0, 1.104, 0.0, 0.0), (0.0, 0.0, 1.104, 0.0), (0.0, 0.0, 0.0, 1.0)))
ob_emp_insetadj.location = (-16.11, -5.637, 0.1539)
ob_emp_insetadj.lock_location = (True, False, True)
ob_emp_insetadj.empty_display_type = 'SPHERE'
ob_emp_insetadj.empty_display_size = 0.453
ob_emp_insetadj.empty_image_offset = (0.0, 0.0)
ob_emp_insetadj.hide_render = True
ob_emp_insetadj.visible_camera = False
ob_emp_insetadj.visible_diffuse = False
ob_emp_insetadj.visible_glossy = False
ob_emp_insetadj.visible_transmission = False
ob_emp_insetadj.visible_volume_scatter = False
ob_emp_insetadj.visible_shadow = False
ob_emp_insetadj.display_type = 'WIRE'
ob_emp_insetadj.lineart.crease_threshold = 0.0
ob_ob_insetadj.parent = ob_ap_insetadj
ob_ob_insetadj.location = (0.0, 0.0, -0.1217)
ob_ob_insetadj.rotation_euler = (-1.49e-08, 8.882e-16, -3.142)
ob_ob_insetadj.display_type = 'SOLID'
ob_ob_insetadj.show_transparent = True
ob_ob_insetadj.lineart.crease_threshold = 0.0
_m = ob_ob_insetadj.modifiers.new('Hook-Empty', 'HOOK')
_m.center = (0.0, 3.0, 0.2916)
_m.matrix_inverse = ((-0.9061, 1.368e-07, 1.234e-15, 0.0), (-1.368e-07, -0.9061, -1.35e-08, 2.718), (-8.048e-16, -1.35e-08, 0.9061, -0.2642), (0.0, 0.0, 0.0, 1.0))
_m.object = ob_emp_insetadj
_m = ob_ob_insetadj.modifiers.new('Auto Smooth', 'NODES')
_m.node_group = ng_auto_smooth
_gi = [s.identifier for s in ng_auto_smooth.interface.items_tree if s.item_type == 'SOCKET' and s.in_out == 'INPUT']
_m[_gi[1]] = 1.047  # Angle
ob_bb_inset.parent = ob_ap_insetadj
ob_bb_inset.matrix_parent_inverse = Matrix(((6.771, 0.0, 0.0, 0.0), (0.0, 6.771, 0.0, 0.0), (0.0, 0.0, 6.771, 0.0), (0.0, 0.0, 0.0, 1.0)))
ob_bb_inset.location = (0.0, -0.004513, 0.0)
ob_bb_inset.rotation_euler = (-1.49e-08, 8.882e-16, -3.142)
ob_bb_inset.scale = (0.1503, 0.1503, 0.1503)
ob_bb_inset.hide_render = True
ob_bb_inset.visible_camera = False
ob_bb_inset.visible_diffuse = False
ob_bb_inset.visible_glossy = False
ob_bb_inset.visible_transmission = False
ob_bb_inset.visible_volume_scatter = False
ob_bb_inset.visible_shadow = False
ob_bb_inset.display_type = 'WIRE'
ob_bb_inset.show_wire = True
ob_bb_inset.show_all_edges = True
ob_bb_inset.lineart.crease_threshold = 0.0
_m = ob_bb_inset.modifiers.new('Hook-EMP_insetadj', 'HOOK')
_m.center = (9.185e-07, 6.083, 0.1669)
_m.matrix_inverse = ((-0.9222, 1.392e-07, 1.256e-15, 0.0), (-1.392e-07, -0.9222, -1.374e-08, 5.609), (-8.19e-16, -1.374e-08, 0.9222, -0.1539), (0.0, 0.0, 0.0, 1.0))
_m.object = ob_emp_insetadj
_m = ob_bb_inset.modifiers.new('Auto Smooth', 'NODES')
_m.node_group = ng_auto_smooth
_gi = [s.identifier for s in ng_auto_smooth.interface.items_tree if s.item_type == 'SOCKET' and s.in_out == 'INPUT']
_m[_gi[1]] = 1.047  # Angle

# ---- collection membership
col_collection_1.objects.link(ob_ap_insetadj)
col_collection_1.objects.link(ob_emp_insetadj)
col_collection_1.objects.link(ob_ob_insetadj)
col_collection_1.objects.link(ob_bb_inset)

# ---- scene / render settings (as saved in the file)
scene.frame_start = 1; scene.frame_end = 100; scene.frame_set(98)
scene.render.engine = 'CYCLES'
scene.render.image_settings.color_depth = '16'
scene.render.image_settings.compression = 90
scene.render.resolution_x = 1024
scene.render.resolution_y = 1024
scene.render.resolution_percentage = 50
scene.render.dither_intensity = 0.0
scene.render.use_simplify = True
scene.render.use_persistent_data = True
scene.cycles.use_denoising = False
scene.cycles.samples = 100
scene.cycles.sampling_pattern = 'TABULATED_SOBOL'
scene.cycles.light_sampling_threshold = 0.0
scene.cycles.use_adaptive_sampling = False
scene.cycles.use_light_tree = False
scene.cycles.caustics_reflective = False
scene.cycles.caustics_refractive = False
scene.cycles.blur_glossy = 4.0
scene.cycles.max_bounces = 4
scene.cycles.transmission_bounces = 4
scene.cycles.volume_bounces = 2
scene.cycles.transparent_max_bounces = 4
scene.cycles.use_animated_seed = True
scene.cycles.sample_clamp_direct = 4.0
scene.cycles.sample_clamp_indirect = 2.0
scene.cycles.debug_bvh_type = 'STATIC_BVH'
scene.view_settings.view_transform = 'Standard'
bpy.context.view_layer.update()

# ---- added for rendering (the .blend has no active camera): camera
cam_auto = bpy.data.cameras.new('AutoCamera')
cam_auto.lens = 50.0
cam_auto.sensor_width = 36.0
cam_auto.clip_end = 1000.0
ob_auto_camera = bpy.data.objects.new('AutoCamera', cam_auto)
scene.collection.objects.link(ob_auto_camera)
ob_auto_camera.location = (1.45816, -1.98765, 0.780435)
ob_auto_camera.rotation_euler = (1.09748, -7.21219e-08, 0.694738)
scene.camera = ob_auto_camera
bpy.context.view_layer.update()
